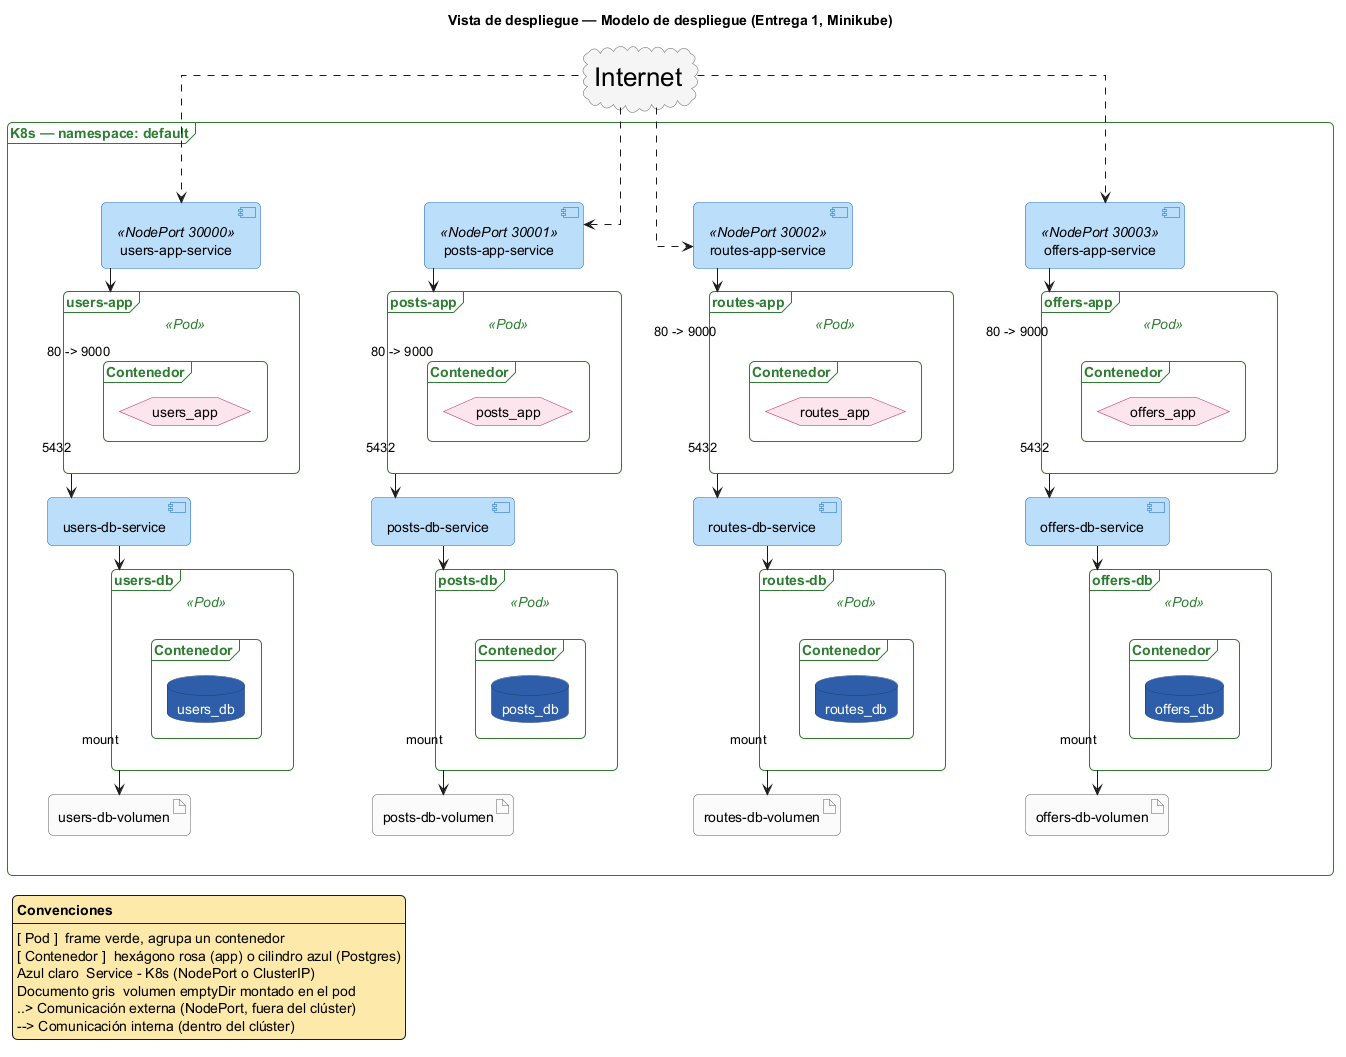

The diagram above was rendered by PlantUML. Its source (embedded in the PNG):
@startuml deployment

title Vista de despliegue — Modelo de despliegue (Entrega 1, Minikube)
skinparam shadowing false
skinparam backgroundColor white
skinparam roundCorner 10
skinparam linetype ortho
skinparam nodesep 45
skinparam ranksep 30
skinparam ArrowColor #1B1B1B
skinparam hexagon {
  BackgroundColor #FCE4EC
  BorderColor #C2185B
}
skinparam database {
  BackgroundColor #2F5FA8
  FontColor white
  BorderColor #1B3B6F
}
skinparam component {
  BackgroundColor #BBDEFB
  BorderColor #1565C0
}
skinparam artifact {
  BackgroundColor #FAFAFA
  BorderColor #616161
}
skinparam frame {
  BackgroundColor #FFFFFF
  BorderColor #2E7D32
  FontColor #2E7D32
}
skinparam legend {
  BackgroundColor #FCE8A8
  BorderColor #1B1B1B
}
skinparam note {
  BackgroundColor #FFFFFF
  BorderColor #1B1B1B
}
skinparam cloud {
  FontSize 26
  BackgroundColor #F5F5F5
  BorderColor #616161
}

cloud "Internet" as client

frame "K8s — namespace: default" {

  frame " " as offers_group #line:white {
    frame "offers-app" as offers_app_pod <<Pod>> {
      frame "Contenedor" as offers_app_ctr_f {
        hexagon "offers_app" as offers_app_img
      }
    }
    component "offers-app-service" as offers_app_svc <<NodePort 30003>>
    frame "offers-db" as offers_db_pod <<Pod>> {
      frame "Contenedor" as offers_db_ctr_f {
        database "offers_db" as offers_db_img
      }
    }
    component "offers-db-service" as offers_db_svc
    artifact "offers-db-volumen" as offers_db_vol
  }

  frame " " as routes_group #line:white {
    frame "routes-app" as routes_app_pod <<Pod>> {
      frame "Contenedor" as routes_app_ctr_f {
        hexagon "routes_app" as routes_app_img
      }
    }
    component "routes-app-service" as routes_app_svc <<NodePort 30002>>
    frame "routes-db" as routes_db_pod <<Pod>> {
      frame "Contenedor" as routes_db_ctr_f {
        database "routes_db" as routes_db_img
      }
    }
    component "routes-db-service" as routes_db_svc
    artifact "routes-db-volumen" as routes_db_vol
  }

  frame " " as posts_group #line:white {
    frame "posts-app" as posts_app_pod <<Pod>> {
      frame "Contenedor" as posts_app_ctr_f {
        hexagon "posts_app" as posts_app_img
      }
    }
    component "posts-app-service" as posts_app_svc <<NodePort 30001>>
    frame "posts-db" as posts_db_pod <<Pod>> {
      frame "Contenedor" as posts_db_ctr_f {
        database "posts_db" as posts_db_img
      }
    }
    component "posts-db-service" as posts_db_svc
    artifact "posts-db-volumen" as posts_db_vol
  }

  frame " " as users_group #line:white {
    frame "users-app" as users_app_pod <<Pod>> {
      frame "Contenedor" as users_app_ctr_f {
        hexagon "users_app" as users_app_img
      }
    }
    component "users-app-service" as users_app_svc <<NodePort 30000>>
    frame "users-db" as users_db_pod <<Pod>> {
      frame "Contenedor" as users_db_ctr_f {
        database "users_db" as users_db_img
      }
    }
    component "users-db-service" as users_db_svc
    artifact "users-db-volumen" as users_db_vol
  }
}

client .down.> users_app_svc
client .down.> posts_app_svc
client .down.> routes_app_svc
client .down.> offers_app_svc

users_app_svc  -down-> users_app_pod  : "80 -> 9000"
posts_app_svc  -down-> posts_app_pod  : "80 -> 9000"
routes_app_svc -down-> routes_app_pod : "80 -> 9000"
offers_app_svc -down-> offers_app_pod : "80 -> 9000"

users_app_pod  -down-> users_db_svc  : "5432"
posts_app_pod  -down-> posts_db_svc  : "5432"
routes_app_pod -down-> routes_db_svc : "5432"
offers_app_pod -down-> offers_db_svc : "5432"

users_db_svc  -down-> users_db_pod
posts_db_svc  -down-> posts_db_pod
routes_db_svc -down-> routes_db_pod
offers_db_svc -down-> offers_db_pod

users_db_pod  -down-> users_db_vol  : mount
posts_db_pod  -down-> posts_db_vol  : mount
routes_db_pod -down-> routes_db_vol : mount
offers_db_pod -down-> offers_db_vol : mount

legend left
  <b>Convenciones
  ----
  [ Pod ]  frame verde, agrupa un contenedor
  [ Contenedor ]  hexágono rosa (app) o cilindro azul (Postgres)
  Azul claro  Service - K8s (NodePort o ClusterIP)
  Documento gris  volumen emptyDir montado en el pod
  ..> Comunicación externa (NodePort, fuera del clúster)
  --> Comunicación interna (dentro del clúster)
endlegend

@enduml